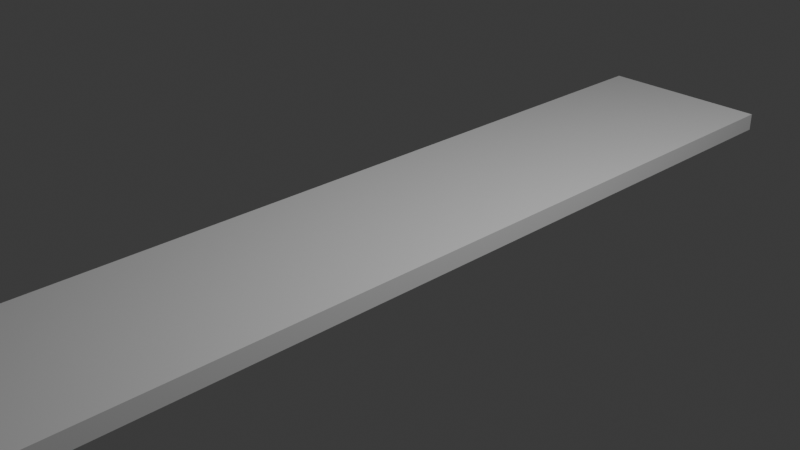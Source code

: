 # Source: Flat.blend  (saved by Blender 4.4.30; exported with 4.5.12 LTS)
import bpy
from mathutils import Matrix  # noqa: F401  (used for matrix-valued properties, if any)

bpy.ops.wm.read_factory_settings(use_empty=True)
scene = bpy.context.scene
scene.name = 'Scene'

# ---- collections
col_collection = bpy.data.collections.new('Collection'); scene.collection.children.link(col_collection)

# ---- materials (node trees are filled in below, after node groups)
mat_material = bpy.data.materials.new('Material')
mat_material.alpha_threshold = 0.0
mat_material.roughness = 0.5
mat_material.line_color = (0.0, 0.0, 0.0, 1.0)

# ---- material node trees
mat_material.use_nodes = True; mat_material.node_tree.nodes.clear()
_N = mat_material.node_tree.nodes; _L = mat_material.node_tree.links
n0 = _N.new('ShaderNodeOutputMaterial'); n0.name = 'Material Output'; n0.location = (300, 300)
n1 = _N.new('ShaderNodeBsdfPrincipled'); n1.name = 'Principled BSDF'; n1.location = (10, 300)
n1.inputs[3].default_value = 1.45
_L.new(n1.outputs[0], n0.inputs[0])
n0.is_active_output = True

# ---- world
world_world = bpy.data.worlds.new('World'); scene.world = world_world
world_world.use_nodes = True; world_world.node_tree.nodes.clear()
_N = world_world.node_tree.nodes; _L = world_world.node_tree.links
n0 = _N.new('ShaderNodeOutputWorld'); n0.name = 'World Output'; n0.location = (300, 300)
n1 = _N.new('ShaderNodeBackground'); n1.name = 'Background'; n1.location = (10, 300)
n1.inputs[0].default_value = (0.05088, 0.05088, 0.05088, 1.0)
_L.new(n1.outputs[0], n0.inputs[0])
n0.is_active_output = True
world_world.color = (0.05088, 0.05088, 0.05088)
world_world.sun_shadow_jitter_overblur = 0.0

# ---- cameras
cam_camera = bpy.data.cameras.new('Camera')
cam_camera.clip_end = 100.0
cam_camera.ortho_scale = 7.314

# ---- lights
light_light = bpy.data.lights.new('Light', 'POINT')
light_light.energy = 1000.0
light_light.shadow_soft_size = 0.1

# ---- meshes
me_cube = bpy.data.meshes.new('Cube')
me_cube.from_pydata([(1.0, 1.0, 1.0), (1.0, 1.0, -1.0), (1.0, -1.0, 1.0), (1.0, -1.0, -1.0), (-1.0, 1.0, 1.0), (-1.0, 1.0, -1.0), (-1.0, -1.0, 1.0), (-1.0, -1.0, -1.0)], [], [(0, 4, 6, 2), (3, 2, 6, 7), (7, 6, 4, 5), (5, 1, 3, 7), (1, 0, 2, 3), (5, 4, 0, 1)])
_uv = me_cube.uv_layers.new(name='UVMap')
_uv.uv.foreach_set('vector', [0.625, 0.5, 0.875, 0.5, 0.875, 0.75, 0.625, 0.75, 0.375, 0.75, 0.625, 0.75, 0.625, 1.0, 0.375, 1.0, 0.375, 0.0, 0.625, 0.0, 0.625, 0.25, 0.375, 0.25, 0.125, 0.5, 0.375, 0.5, 0.375, 0.75, 0.125, 0.75, 0.375, 0.5, 0.625, 0.5, 0.625, 0.75, 0.375, 0.75, 0.375, 0.25, 0.625, 0.25, 0.625, 0.5, 0.375, 0.5])
me_cube.materials.append(mat_material)
me_cube.use_mirror_vertex_groups = False
me_cube.update()

# ---- objects
ob_cube = bpy.data.objects.new('Cube', me_cube)
ob_light = bpy.data.objects.new('Light', light_light)
ob_camera = bpy.data.objects.new('Camera', cam_camera)

# ---- transforms, parenting, visibility, modifiers, constraints
ob_cube.location = (0.0, 0.0, 0.0)
ob_cube.scale = (1.0, 5.0, 0.1)
ob_cube.lock_rotations_4d = False
ob_cube.empty_display_type = 'ARROWS'
ob_cube.lineart.crease_threshold = 0.0
ob_light.location = (4.076, 1.005, 5.904)
ob_light.rotation_euler = (0.6503, 0.05522, 1.866)
ob_light.lock_rotations_4d = False
ob_light.empty_display_type = 'ARROWS'
ob_light.color = (0.0, 0.0, 0.0, 0.0)
ob_light.lineart.crease_threshold = 0.0
ob_camera.location = (7.359, -6.926, 4.958)
ob_camera.rotation_euler = (1.109, 0.0, 0.8149)
ob_camera.lock_rotations_4d = False
ob_camera.empty_display_type = 'ARROWS'
ob_camera.color = (0.0, 0.0, 0.0, 0.0)
ob_camera.display_type = 'WIRE'
ob_camera.lineart.crease_threshold = 0.0

# ---- collection membership
col_collection.objects.link(ob_cube)
col_collection.objects.link(ob_light)
col_collection.objects.link(ob_camera)

# ---- scene / render settings (as saved in the file)
scene.camera = ob_camera
scene.frame_start = 1; scene.frame_end = 250; scene.frame_set(1)
scene.render.engine = 'BLENDER_EEVEE_NEXT'
bpy.context.view_layer.update()
